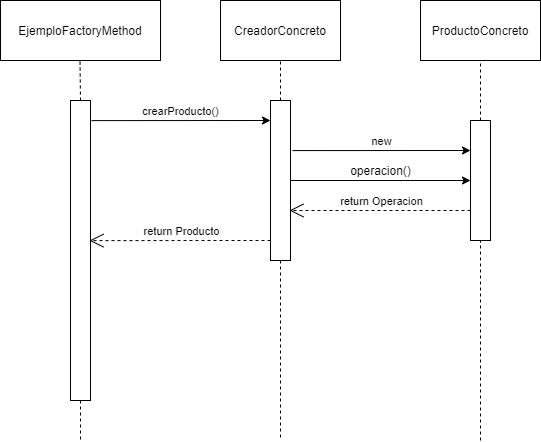

The diagram above was exported from draw.io. Its source (the exported page's mxGraphModel, read from the mxfile embedded in the PNG):
<mxGraphModel dx="1621" dy="764" grid="1" gridSize="10" guides="1" tooltips="1" connect="1" arrows="1" fold="1" page="1" pageScale="1" pageWidth="827" pageHeight="1169" math="0" shadow="0">
  <root>
    <mxCell id="0" />
    <mxCell id="1" parent="0" />
    <mxCell id="VcWk1ldseHiTso_TDaue-3" value="EjemploFactoryMethod" style="rounded=0;whiteSpace=wrap;html=1;" parent="1" vertex="1">
      <mxGeometry x="40" y="200" width="160" height="60" as="geometry" />
    </mxCell>
    <mxCell id="VcWk1ldseHiTso_TDaue-4" value="CreadorConcreto" style="rounded=0;whiteSpace=wrap;html=1;" parent="1" vertex="1">
      <mxGeometry x="260" y="200" width="120" height="60" as="geometry" />
    </mxCell>
    <mxCell id="VcWk1ldseHiTso_TDaue-5" value="ProductoConcreto" style="rounded=0;whiteSpace=wrap;html=1;" parent="1" vertex="1">
      <mxGeometry x="460" y="200" width="120" height="60" as="geometry" />
    </mxCell>
    <mxCell id="VcWk1ldseHiTso_TDaue-6" value="" style="rounded=0;whiteSpace=wrap;html=1;" parent="1" vertex="1">
      <mxGeometry x="110" y="300" width="20" height="300" as="geometry" />
    </mxCell>
    <mxCell id="VcWk1ldseHiTso_TDaue-7" value="" style="rounded=0;whiteSpace=wrap;html=1;" parent="1" vertex="1">
      <mxGeometry x="310" y="300" width="20" height="160" as="geometry" />
    </mxCell>
    <mxCell id="VcWk1ldseHiTso_TDaue-8" value="" style="rounded=0;whiteSpace=wrap;html=1;" parent="1" vertex="1">
      <mxGeometry x="510" y="320" width="20" height="120" as="geometry" />
    </mxCell>
    <mxCell id="VcWk1ldseHiTso_TDaue-11" value="" style="endArrow=none;dashed=1;html=1;entryX=0.5;entryY=1;entryDx=0;entryDy=0;exitX=0.5;exitY=0;exitDx=0;exitDy=0;" parent="1" source="VcWk1ldseHiTso_TDaue-8" target="VcWk1ldseHiTso_TDaue-5" edge="1">
      <mxGeometry width="50" height="50" relative="1" as="geometry">
        <mxPoint x="330" y="410" as="sourcePoint" />
        <mxPoint x="380" y="360" as="targetPoint" />
      </mxGeometry>
    </mxCell>
    <mxCell id="VcWk1ldseHiTso_TDaue-12" value="" style="endArrow=none;dashed=1;html=1;entryX=0.5;entryY=1;entryDx=0;entryDy=0;exitX=0.5;exitY=0;exitDx=0;exitDy=0;" parent="1" source="VcWk1ldseHiTso_TDaue-7" target="VcWk1ldseHiTso_TDaue-4" edge="1">
      <mxGeometry width="50" height="50" relative="1" as="geometry">
        <mxPoint x="340" y="300" as="sourcePoint" />
        <mxPoint x="339.5" y="260" as="targetPoint" />
      </mxGeometry>
    </mxCell>
    <mxCell id="VcWk1ldseHiTso_TDaue-13" value="" style="endArrow=none;dashed=1;html=1;entryX=0.5;entryY=1;entryDx=0;entryDy=0;" parent="1" edge="1">
      <mxGeometry width="50" height="50" relative="1" as="geometry">
        <mxPoint x="120" y="300" as="sourcePoint" />
        <mxPoint x="119.5" y="260" as="targetPoint" />
      </mxGeometry>
    </mxCell>
    <mxCell id="VcWk1ldseHiTso_TDaue-19" value="" style="endArrow=classic;html=1;exitX=1.05;exitY=0.067;exitDx=0;exitDy=0;exitPerimeter=0;" parent="1" source="VcWk1ldseHiTso_TDaue-6" edge="1">
      <mxGeometry width="50" height="50" relative="1" as="geometry">
        <mxPoint x="330" y="410" as="sourcePoint" />
        <mxPoint x="310" y="320" as="targetPoint" />
      </mxGeometry>
    </mxCell>
    <mxCell id="VcWk1ldseHiTso_TDaue-20" value="crearProducto()" style="edgeLabel;html=1;align=center;verticalAlign=middle;resizable=0;points=[];" parent="VcWk1ldseHiTso_TDaue-19" vertex="1" connectable="0">
      <mxGeometry x="0.1313" y="-1" relative="1" as="geometry">
        <mxPoint x="-13" y="-11" as="offset" />
      </mxGeometry>
    </mxCell>
    <mxCell id="VcWk1ldseHiTso_TDaue-22" value="" style="endArrow=open;dashed=1;endFill=0;endSize=12;html=1;entryX=0.95;entryY=0.467;entryDx=0;entryDy=0;entryPerimeter=0;" parent="1" target="VcWk1ldseHiTso_TDaue-6" edge="1">
      <mxGeometry width="160" relative="1" as="geometry">
        <mxPoint x="310" y="440" as="sourcePoint" />
        <mxPoint x="150" y="450" as="targetPoint" />
      </mxGeometry>
    </mxCell>
    <mxCell id="VcWk1ldseHiTso_TDaue-23" value="return Producto" style="edgeLabel;html=1;align=center;verticalAlign=middle;resizable=0;points=[];" parent="VcWk1ldseHiTso_TDaue-22" vertex="1" connectable="0">
      <mxGeometry x="-0.101" y="2" relative="1" as="geometry">
        <mxPoint x="-9" y="-12" as="offset" />
      </mxGeometry>
    </mxCell>
    <mxCell id="VcWk1ldseHiTso_TDaue-24" value="" style="endArrow=classic;html=1;entryX=0;entryY=0.25;entryDx=0;entryDy=0;exitX=1.1;exitY=0.313;exitDx=0;exitDy=0;exitPerimeter=0;" parent="1" source="VcWk1ldseHiTso_TDaue-7" target="VcWk1ldseHiTso_TDaue-8" edge="1">
      <mxGeometry width="50" height="50" relative="1" as="geometry">
        <mxPoint x="310" y="410" as="sourcePoint" />
        <mxPoint x="360" y="360" as="targetPoint" />
        <Array as="points" />
      </mxGeometry>
    </mxCell>
    <mxCell id="k-5j1YSNAKcoq9aX-rxZ-3" value="new" style="edgeLabel;html=1;align=center;verticalAlign=middle;resizable=0;points=[];" vertex="1" connectable="0" parent="VcWk1ldseHiTso_TDaue-24">
      <mxGeometry x="-0.0222" y="-2" relative="1" as="geometry">
        <mxPoint x="1" y="-12" as="offset" />
      </mxGeometry>
    </mxCell>
    <mxCell id="VcWk1ldseHiTso_TDaue-26" value="" style="endArrow=none;dashed=1;html=1;exitX=0.5;exitY=1;exitDx=0;exitDy=0;" parent="1" source="VcWk1ldseHiTso_TDaue-6" edge="1">
      <mxGeometry width="50" height="50" relative="1" as="geometry">
        <mxPoint x="310" y="410" as="sourcePoint" />
        <mxPoint x="120" y="640" as="targetPoint" />
      </mxGeometry>
    </mxCell>
    <mxCell id="VcWk1ldseHiTso_TDaue-27" value="" style="endArrow=none;dashed=1;html=1;exitX=0.5;exitY=1;exitDx=0;exitDy=0;" parent="1" source="VcWk1ldseHiTso_TDaue-7" edge="1">
      <mxGeometry width="50" height="50" relative="1" as="geometry">
        <mxPoint x="130" y="610" as="sourcePoint" />
        <mxPoint x="320" y="640" as="targetPoint" />
      </mxGeometry>
    </mxCell>
    <mxCell id="VcWk1ldseHiTso_TDaue-28" value="" style="endArrow=none;dashed=1;html=1;entryX=0.5;entryY=1;entryDx=0;entryDy=0;" parent="1" target="VcWk1ldseHiTso_TDaue-8" edge="1">
      <mxGeometry width="50" height="50" relative="1" as="geometry">
        <mxPoint x="520" y="640" as="sourcePoint" />
        <mxPoint x="490" y="490" as="targetPoint" />
      </mxGeometry>
    </mxCell>
    <mxCell id="k-5j1YSNAKcoq9aX-rxZ-1" value="" style="endArrow=classic;html=1;entryX=0;entryY=0.5;entryDx=0;entryDy=0;exitX=1;exitY=0.5;exitDx=0;exitDy=0;" edge="1" parent="1" source="VcWk1ldseHiTso_TDaue-7" target="VcWk1ldseHiTso_TDaue-8">
      <mxGeometry width="50" height="50" relative="1" as="geometry">
        <mxPoint x="650" y="370" as="sourcePoint" />
        <mxPoint x="460" y="460" as="targetPoint" />
      </mxGeometry>
    </mxCell>
    <mxCell id="k-5j1YSNAKcoq9aX-rxZ-2" value="operacion()" style="text;html=1;align=center;verticalAlign=middle;resizable=0;points=[];autosize=1;strokeColor=none;" vertex="1" parent="1">
      <mxGeometry x="380" y="360" width="80" height="20" as="geometry" />
    </mxCell>
    <mxCell id="k-5j1YSNAKcoq9aX-rxZ-4" value="" style="endArrow=open;dashed=1;endFill=0;endSize=12;html=1;" edge="1" parent="1">
      <mxGeometry width="160" relative="1" as="geometry">
        <mxPoint x="510" y="410" as="sourcePoint" />
        <mxPoint x="329" y="410" as="targetPoint" />
      </mxGeometry>
    </mxCell>
    <mxCell id="k-5j1YSNAKcoq9aX-rxZ-5" value="return Operacion" style="edgeLabel;html=1;align=center;verticalAlign=middle;resizable=0;points=[];" vertex="1" connectable="0" parent="k-5j1YSNAKcoq9aX-rxZ-4">
      <mxGeometry x="-0.101" y="2" relative="1" as="geometry">
        <mxPoint x="-9" y="-12" as="offset" />
      </mxGeometry>
    </mxCell>
  </root>
</mxGraphModel>